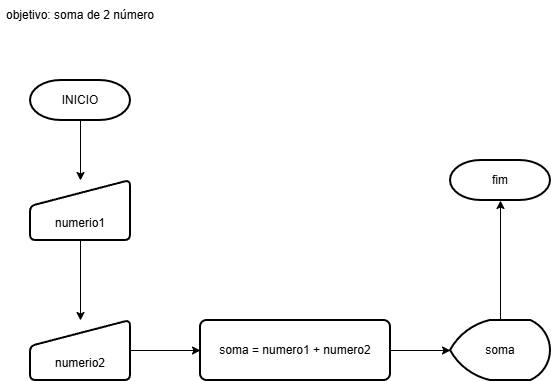

The diagram above was exported from draw.io. Its source (the exported page's mxGraphModel, read from the mxfile embedded in the PNG):
<mxGraphModel dx="1414" dy="777" grid="1" gridSize="10" guides="1" tooltips="1" connect="1" arrows="1" fold="1" page="1" pageScale="1" pageWidth="827" pageHeight="1169" math="0" shadow="0">
  <root>
    <mxCell id="0" />
    <mxCell id="1" parent="0" />
    <mxCell id="foWYkcA7fLyxK4Iwi96l-6" edge="1" parent="1" source="qAQ9RmW6BGkbd-vfwae2-1" style="edgeStyle=orthogonalEdgeStyle;rounded=0;orthogonalLoop=1;jettySize=auto;html=1;exitX=0.5;exitY=1;exitDx=0;exitDy=0;exitPerimeter=0;" target="foWYkcA7fLyxK4Iwi96l-5">
      <mxGeometry relative="1" as="geometry" />
    </mxCell>
    <mxCell id="qAQ9RmW6BGkbd-vfwae2-1" parent="1" style="strokeWidth=2;html=1;shape=mxgraph.flowchart.terminator;whiteSpace=wrap;" value="INICIO" vertex="1">
      <mxGeometry height="40" width="100" x="160" y="120" as="geometry" />
    </mxCell>
    <mxCell id="foWYkcA7fLyxK4Iwi96l-4" parent="1" style="text;html=1;whiteSpace=wrap;strokeColor=none;fillColor=none;align=center;verticalAlign=middle;rounded=0;" value="objetivo: soma de 2 número" vertex="1">
      <mxGeometry height="30" width="160" x="130" y="40" as="geometry" />
    </mxCell>
    <mxCell id="foWYkcA7fLyxK4Iwi96l-8" edge="1" parent="1" source="foWYkcA7fLyxK4Iwi96l-5" style="edgeStyle=orthogonalEdgeStyle;rounded=0;orthogonalLoop=1;jettySize=auto;html=1;" target="foWYkcA7fLyxK4Iwi96l-7" value="">
      <mxGeometry relative="1" as="geometry" />
    </mxCell>
    <mxCell id="foWYkcA7fLyxK4Iwi96l-5" parent="1" style="html=1;strokeWidth=2;shape=manualInput;boundedLbl=1;whiteSpace=wrap;rounded=1;size=26;arcSize=11;" value="numerio1" vertex="1">
      <mxGeometry height="60" width="100" x="160" y="220" as="geometry" />
    </mxCell>
    <mxCell id="foWYkcA7fLyxK4Iwi96l-10" edge="1" parent="1" source="foWYkcA7fLyxK4Iwi96l-7" style="edgeStyle=orthogonalEdgeStyle;rounded=0;orthogonalLoop=1;jettySize=auto;html=1;" target="foWYkcA7fLyxK4Iwi96l-9" value="">
      <mxGeometry relative="1" as="geometry" />
    </mxCell>
    <mxCell id="foWYkcA7fLyxK4Iwi96l-7" parent="1" style="html=1;strokeWidth=2;shape=manualInput;boundedLbl=1;whiteSpace=wrap;rounded=1;size=26;arcSize=11;" value="numerio2" vertex="1">
      <mxGeometry height="60" width="100" x="160" y="360" as="geometry" />
    </mxCell>
    <mxCell id="foWYkcA7fLyxK4Iwi96l-9" parent="1" style="whiteSpace=wrap;html=1;strokeWidth=2;rounded=1;arcSize=11;" value="soma = numero1 + numero2" vertex="1">
      <mxGeometry height="60" width="190" x="330" y="360" as="geometry" />
    </mxCell>
    <mxCell id="foWYkcA7fLyxK4Iwi96l-13" edge="1" parent="1" source="foWYkcA7fLyxK4Iwi96l-11" style="edgeStyle=orthogonalEdgeStyle;rounded=0;orthogonalLoop=1;jettySize=auto;html=1;">
      <mxGeometry relative="1" as="geometry">
        <mxPoint x="630" y="240" as="targetPoint" />
      </mxGeometry>
    </mxCell>
    <mxCell id="foWYkcA7fLyxK4Iwi96l-11" parent="1" style="strokeWidth=2;html=1;shape=mxgraph.flowchart.display;whiteSpace=wrap;" value="soma" vertex="1">
      <mxGeometry height="60" width="100" x="580" y="360" as="geometry" />
    </mxCell>
    <mxCell id="foWYkcA7fLyxK4Iwi96l-12" edge="1" parent="1" source="foWYkcA7fLyxK4Iwi96l-9" style="edgeStyle=orthogonalEdgeStyle;rounded=0;orthogonalLoop=1;jettySize=auto;html=1;entryX=0;entryY=0.5;entryDx=0;entryDy=0;entryPerimeter=0;" target="foWYkcA7fLyxK4Iwi96l-11">
      <mxGeometry relative="1" as="geometry" />
    </mxCell>
    <mxCell id="foWYkcA7fLyxK4Iwi96l-14" parent="1" style="strokeWidth=2;html=1;shape=mxgraph.flowchart.terminator;whiteSpace=wrap;" value="fim" vertex="1">
      <mxGeometry height="40" width="100" x="580" y="200" as="geometry" />
    </mxCell>
  </root>
</mxGraphModel>